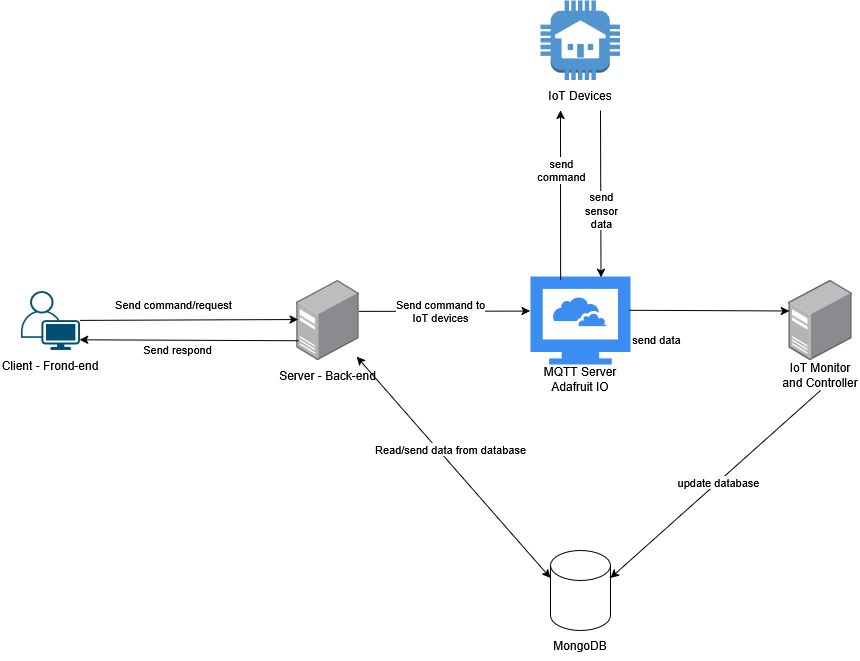

The diagram above was exported from draw.io. Its source (the exported page's mxGraphModel, read from the mxfile embedded in the PNG):
<mxGraphModel dx="1053" dy="758" grid="1" gridSize="10" guides="1" tooltips="1" connect="1" arrows="1" fold="1" page="1" pageScale="1" pageWidth="1169" pageHeight="827" math="0" shadow="0">
  <root>
    <mxCell id="0" />
    <mxCell id="1" parent="0" />
    <mxCell id="G816DL3x2oCbO8q9TKtG-3" value="" style="group" parent="1" connectable="0" vertex="1">
      <mxGeometry x="610" y="580" width="60" height="110" as="geometry" />
    </mxCell>
    <mxCell id="G816DL3x2oCbO8q9TKtG-1" value="" style="shape=cylinder3;whiteSpace=wrap;html=1;boundedLbl=1;backgroundOutline=1;size=15;" parent="G816DL3x2oCbO8q9TKtG-3" vertex="1">
      <mxGeometry width="60" height="80" as="geometry" />
    </mxCell>
    <mxCell id="G816DL3x2oCbO8q9TKtG-2" value="&lt;div&gt;MongoDB&lt;/div&gt;" style="text;html=1;align=center;verticalAlign=middle;whiteSpace=wrap;rounded=0;" parent="G816DL3x2oCbO8q9TKtG-3" vertex="1">
      <mxGeometry y="80" width="60" height="30" as="geometry" />
    </mxCell>
    <mxCell id="G816DL3x2oCbO8q9TKtG-7" value="" style="group" parent="1" connectable="0" vertex="1">
      <mxGeometry x="600" y="30" width="80" height="110" as="geometry" />
    </mxCell>
    <mxCell id="G816DL3x2oCbO8q9TKtG-4" value="" style="outlineConnect=0;dashed=0;verticalLabelPosition=bottom;verticalAlign=top;align=center;html=1;shape=mxgraph.aws3.house;fillColor=#5294CF;gradientColor=none;" parent="G816DL3x2oCbO8q9TKtG-7" vertex="1">
      <mxGeometry width="79.5" height="79.5" as="geometry" />
    </mxCell>
    <mxCell id="G816DL3x2oCbO8q9TKtG-6" value="IoT Devices" style="text;html=1;align=center;verticalAlign=middle;whiteSpace=wrap;rounded=0;" parent="G816DL3x2oCbO8q9TKtG-7" vertex="1">
      <mxGeometry y="80" width="80" height="30" as="geometry" />
    </mxCell>
    <mxCell id="G816DL3x2oCbO8q9TKtG-10" value="" style="group" parent="1" connectable="0" vertex="1">
      <mxGeometry x="590" y="306" width="100" height="118" as="geometry" />
    </mxCell>
    <mxCell id="G816DL3x2oCbO8q9TKtG-8" value="" style="sketch=0;html=1;aspect=fixed;strokeColor=none;shadow=0;fillColor=#3B8DF1;verticalAlign=top;labelPosition=center;verticalLabelPosition=bottom;shape=mxgraph.gcp2.cloud_computer" parent="G816DL3x2oCbO8q9TKtG-10" vertex="1">
      <mxGeometry width="100" height="88" as="geometry" />
    </mxCell>
    <mxCell id="G816DL3x2oCbO8q9TKtG-9" value="MQTT Server&lt;br&gt;Adafruit IO" style="text;html=1;align=center;verticalAlign=middle;whiteSpace=wrap;rounded=0;" parent="G816DL3x2oCbO8q9TKtG-10" vertex="1">
      <mxGeometry y="88" width="100" height="30" as="geometry" />
    </mxCell>
    <mxCell id="G816DL3x2oCbO8q9TKtG-17" value="" style="group" parent="1" connectable="0" vertex="1">
      <mxGeometry x="840" y="310" width="80" height="110" as="geometry" />
    </mxCell>
    <mxCell id="G816DL3x2oCbO8q9TKtG-15" value="" style="image;points=[];aspect=fixed;html=1;align=center;shadow=0;dashed=0;image=img/lib/allied_telesis/computer_and_terminals/Server_Desktop.svg;" parent="G816DL3x2oCbO8q9TKtG-17" vertex="1">
      <mxGeometry x="8.449999999999989" width="63.11" height="80" as="geometry" />
    </mxCell>
    <mxCell id="G816DL3x2oCbO8q9TKtG-16" value="IoT Monitor and Controller" style="text;html=1;align=center;verticalAlign=middle;whiteSpace=wrap;rounded=0;" parent="G816DL3x2oCbO8q9TKtG-17" vertex="1">
      <mxGeometry y="80" width="80" height="30" as="geometry" />
    </mxCell>
    <mxCell id="G816DL3x2oCbO8q9TKtG-23" value="" style="endArrow=classic;html=1;rounded=0;exitX=0.301;exitY=0.04;exitDx=0;exitDy=0;exitPerimeter=0;entryX=0.25;entryY=1;entryDx=0;entryDy=0;" parent="1" source="G816DL3x2oCbO8q9TKtG-8" target="G816DL3x2oCbO8q9TKtG-6" edge="1">
      <mxGeometry width="50" height="50" relative="1" as="geometry">
        <mxPoint x="530" y="121.77599999999995" as="sourcePoint" />
        <mxPoint x="329.5" y="121.75430176899056" as="targetPoint" />
      </mxGeometry>
    </mxCell>
    <mxCell id="G816DL3x2oCbO8q9TKtG-25" value="send &lt;br&gt;command" style="edgeLabel;html=1;align=center;verticalAlign=middle;resizable=0;points=[];" parent="G816DL3x2oCbO8q9TKtG-23" connectable="0" vertex="1">
      <mxGeometry x="-0.1151" y="-1" relative="1" as="geometry">
        <mxPoint x="-1" y="-35" as="offset" />
      </mxGeometry>
    </mxCell>
    <mxCell id="G816DL3x2oCbO8q9TKtG-24" value="" style="endArrow=none;html=1;rounded=0;exitX=0.705;exitY=0.011;exitDx=0;exitDy=0;exitPerimeter=0;startArrow=classic;startFill=1;entryX=0.75;entryY=1;entryDx=0;entryDy=0;" parent="1" source="G816DL3x2oCbO8q9TKtG-8" target="G816DL3x2oCbO8q9TKtG-6" edge="1">
      <mxGeometry width="50" height="50" relative="1" as="geometry">
        <mxPoint x="530" y="136.70999999999998" as="sourcePoint" />
        <mxPoint x="740" y="200" as="targetPoint" />
      </mxGeometry>
    </mxCell>
    <mxCell id="G816DL3x2oCbO8q9TKtG-27" value="send&lt;br&gt;sensor&lt;br&gt;data" style="edgeLabel;html=1;align=center;verticalAlign=middle;resizable=0;points=[];" parent="G816DL3x2oCbO8q9TKtG-24" connectable="0" vertex="1">
      <mxGeometry x="-0.1986" relative="1" as="geometry">
        <mxPoint as="offset" />
      </mxGeometry>
    </mxCell>
    <mxCell id="G816DL3x2oCbO8q9TKtG-30" value="" style="endArrow=classic;html=1;rounded=0;entryX=0.007;entryY=0.381;entryDx=0;entryDy=0;exitX=0.989;exitY=0.384;exitDx=0;exitDy=0;exitPerimeter=0;entryPerimeter=0;" parent="1" source="G816DL3x2oCbO8q9TKtG-8" target="G816DL3x2oCbO8q9TKtG-15" edge="1">
      <mxGeometry width="50" height="50" relative="1" as="geometry">
        <mxPoint x="586.5" y="208.51" as="sourcePoint" />
        <mxPoint x="585.98614" y="286.48" as="targetPoint" />
      </mxGeometry>
    </mxCell>
    <mxCell id="0TgcFid9_UBbgwH-1mJ9-3" value="send data" style="edgeLabel;html=1;align=center;verticalAlign=middle;resizable=0;points=[];" parent="G816DL3x2oCbO8q9TKtG-30" connectable="0" vertex="1">
      <mxGeometry x="-0.7234" relative="1" as="geometry">
        <mxPoint x="4" y="29" as="offset" />
      </mxGeometry>
    </mxCell>
    <mxCell id="G816DL3x2oCbO8q9TKtG-33" value="" style="endArrow=classic;html=1;rounded=0;entryX=1;entryY=0;entryDx=0;entryDy=27.5;entryPerimeter=0;exitX=0.5;exitY=1;exitDx=0;exitDy=0;" parent="1" source="G816DL3x2oCbO8q9TKtG-16" target="G816DL3x2oCbO8q9TKtG-1" edge="1">
      <mxGeometry width="50" height="50" relative="1" as="geometry">
        <mxPoint x="440" y="470" as="sourcePoint" />
        <mxPoint x="490" y="420" as="targetPoint" />
      </mxGeometry>
    </mxCell>
    <mxCell id="0TgcFid9_UBbgwH-1mJ9-5" value="update database" style="edgeLabel;html=1;align=center;verticalAlign=middle;resizable=0;points=[];" parent="G816DL3x2oCbO8q9TKtG-33" connectable="0" vertex="1">
      <mxGeometry x="-0.0259" relative="1" as="geometry">
        <mxPoint as="offset" />
      </mxGeometry>
    </mxCell>
    <mxCell id="G816DL3x2oCbO8q9TKtG-35" value="" style="endArrow=classic;html=1;rounded=0;entryX=0;entryY=0;entryDx=0;entryDy=27.5;entryPerimeter=0;exitX=0.955;exitY=0.952;exitDx=0;exitDy=0;exitPerimeter=0;startArrow=classic;startFill=1;" parent="1" source="G816DL3x2oCbO8q9TKtG-19" target="G816DL3x2oCbO8q9TKtG-1" edge="1">
      <mxGeometry width="50" height="50" relative="1" as="geometry">
        <mxPoint x="730" y="670" as="sourcePoint" />
        <mxPoint x="780" y="620" as="targetPoint" />
      </mxGeometry>
    </mxCell>
    <mxCell id="G816DL3x2oCbO8q9TKtG-37" value="Read/send data from database" style="edgeLabel;html=1;align=center;verticalAlign=middle;resizable=0;points=[];" parent="G816DL3x2oCbO8q9TKtG-35" connectable="0" vertex="1">
      <mxGeometry x="-0.0476" y="-1" relative="1" as="geometry">
        <mxPoint x="2" y="-14" as="offset" />
      </mxGeometry>
    </mxCell>
    <mxCell id="G816DL3x2oCbO8q9TKtG-39" value="" style="group" parent="1" connectable="0" vertex="1">
      <mxGeometry x="60" y="320.5" width="100" height="89" as="geometry" />
    </mxCell>
    <mxCell id="G816DL3x2oCbO8q9TKtG-21" value="" style="points=[[0.35,0,0],[0.98,0.51,0],[1,0.71,0],[0.67,1,0],[0,0.795,0],[0,0.65,0]];verticalLabelPosition=bottom;sketch=0;html=1;verticalAlign=top;aspect=fixed;align=center;pointerEvents=1;shape=mxgraph.cisco19.user;fillColor=#005073;strokeColor=none;" parent="G816DL3x2oCbO8q9TKtG-39" vertex="1">
      <mxGeometry x="20.5" width="59" height="59" as="geometry" />
    </mxCell>
    <mxCell id="G816DL3x2oCbO8q9TKtG-22" value="Client - Frond-end" style="text;html=1;align=center;verticalAlign=middle;whiteSpace=wrap;rounded=0;" parent="G816DL3x2oCbO8q9TKtG-39" vertex="1">
      <mxGeometry y="59" width="100" height="30" as="geometry" />
    </mxCell>
    <mxCell id="G816DL3x2oCbO8q9TKtG-40" value="" style="group" parent="1" connectable="0" vertex="1">
      <mxGeometry x="329.995" y="310" width="115" height="110" as="geometry" />
    </mxCell>
    <mxCell id="G816DL3x2oCbO8q9TKtG-19" value="" style="image;points=[];aspect=fixed;html=1;align=center;shadow=0;dashed=0;image=img/lib/allied_telesis/computer_and_terminals/Server_Desktop.svg;" parent="G816DL3x2oCbO8q9TKtG-40" vertex="1">
      <mxGeometry x="25.94500000000005" width="63.11" height="80" as="geometry" />
    </mxCell>
    <mxCell id="G816DL3x2oCbO8q9TKtG-20" value="Server - Back-end" style="text;html=1;align=center;verticalAlign=middle;whiteSpace=wrap;rounded=0;" parent="G816DL3x2oCbO8q9TKtG-40" vertex="1">
      <mxGeometry y="80" width="115" height="30" as="geometry" />
    </mxCell>
    <mxCell id="G816DL3x2oCbO8q9TKtG-41" value="" style="endArrow=classic;html=1;rounded=0;entryX=0.026;entryY=0.488;entryDx=0;entryDy=0;entryPerimeter=0;" parent="1" source="G816DL3x2oCbO8q9TKtG-21" target="G816DL3x2oCbO8q9TKtG-19" edge="1">
      <mxGeometry width="50" height="50" relative="1" as="geometry">
        <mxPoint x="1082" y="519" as="sourcePoint" />
        <mxPoint x="910" y="515" as="targetPoint" />
      </mxGeometry>
    </mxCell>
    <mxCell id="G816DL3x2oCbO8q9TKtG-42" value="Send command/request" style="edgeLabel;html=1;align=center;verticalAlign=middle;resizable=0;points=[];" parent="G816DL3x2oCbO8q9TKtG-41" connectable="0" vertex="1">
      <mxGeometry x="-0.2219" y="1" relative="1" as="geometry">
        <mxPoint x="8" y="-15" as="offset" />
      </mxGeometry>
    </mxCell>
    <mxCell id="G816DL3x2oCbO8q9TKtG-43" value="" style="endArrow=classic;html=1;rounded=0;entryX=0.992;entryY=0.827;entryDx=0;entryDy=0;entryPerimeter=0;exitX=0.033;exitY=0.753;exitDx=0;exitDy=0;exitPerimeter=0;" parent="1" source="G816DL3x2oCbO8q9TKtG-19" target="G816DL3x2oCbO8q9TKtG-21" edge="1">
      <mxGeometry width="50" height="50" relative="1" as="geometry">
        <mxPoint x="910" y="534" as="sourcePoint" />
        <mxPoint x="900.99" y="561" as="targetPoint" />
      </mxGeometry>
    </mxCell>
    <mxCell id="G816DL3x2oCbO8q9TKtG-46" value="Send respond" style="edgeLabel;html=1;align=center;verticalAlign=middle;resizable=0;points=[];" parent="G816DL3x2oCbO8q9TKtG-43" connectable="0" vertex="1">
      <mxGeometry x="0.112" y="-1" relative="1" as="geometry">
        <mxPoint y="10" as="offset" />
      </mxGeometry>
    </mxCell>
    <mxCell id="EjOngBDf1PJItANR-tm6-1" value="" style="endArrow=classic;html=1;rounded=0;entryX=-0.004;entryY=0.393;entryDx=0;entryDy=0;entryPerimeter=0;jumpStyle=none;exitX=0.99;exitY=0.386;exitDx=0;exitDy=0;exitPerimeter=0;" parent="1" source="G816DL3x2oCbO8q9TKtG-19" target="G816DL3x2oCbO8q9TKtG-8" edge="1">
      <mxGeometry width="50" height="50" relative="1" as="geometry">
        <mxPoint x="850" y="470" as="sourcePoint" />
        <mxPoint x="840" y="400" as="targetPoint" />
      </mxGeometry>
    </mxCell>
    <mxCell id="EjOngBDf1PJItANR-tm6-2" value="Send command to&lt;br&gt;IoT devices" style="edgeLabel;html=1;align=center;verticalAlign=middle;resizable=0;points=[];" parent="EjOngBDf1PJItANR-tm6-1" connectable="0" vertex="1">
      <mxGeometry x="0.1407" relative="1" as="geometry">
        <mxPoint x="-17" as="offset" />
      </mxGeometry>
    </mxCell>
  </root>
</mxGraphModel>